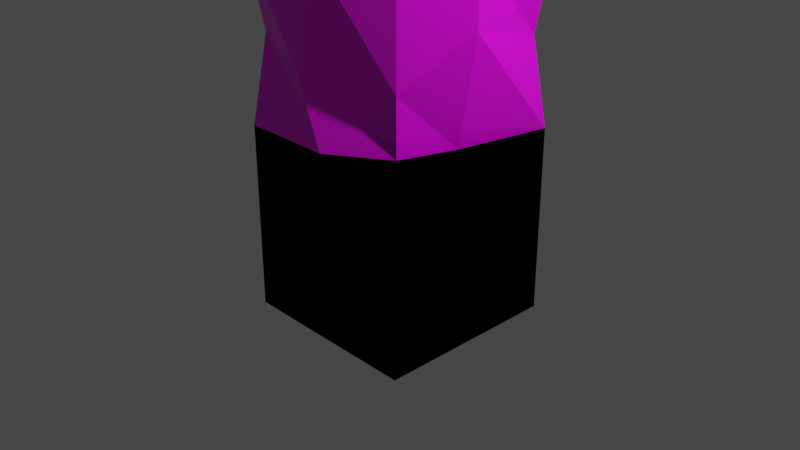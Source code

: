 # Source: Floating_Island_Marching_Cube_Tiles.blend  (saved by Blender 3.1.7; exported with 4.5.12 LTS)
import bpy
from mathutils import Matrix  # noqa: F401  (used for matrix-valued properties, if any)

bpy.ops.wm.read_factory_settings(use_empty=True)
scene = bpy.context.scene
scene.name = 'Scene'

# ---- collections
col_collection = bpy.data.collections.new('Collection'); scene.collection.children.link(col_collection)
col_old_tiles = bpy.data.collections.new('Old Tiles'); scene.collection.children.link(col_old_tiles)
col_tiles = bpy.data.collections.new('Tiles'); scene.collection.children.link(col_tiles)

# ---- images (referenced by path relative to the original .blend; pixels are not part of the script)
import os
ASSET_DIR = os.environ.get("B2B_ASSET_DIR", "")  # directory of the original .blend (textures are referenced by path, not embedded)
HERE = os.path.dirname(os.path.abspath(__file__))  # packed textures are extracted next to this script under _unpacked/

def load_image(name, relpath, width, height, colorspace="sRGB"):
    """Load a texture the original file referenced (path relative to the .blend, or extracted next to this script)."""
    p = next((c for c in (os.path.join(HERE, relpath), os.path.join(ASSET_DIR, relpath)) if relpath and os.path.exists(c)), "")
    if p:
        img = bpy.data.images.load(p, check_existing=True)
        img.name = name
    else:  # same state as the original file: an image datablock whose file is absent (Cycles renders it pink)
        img = bpy.data.images.new(name, width, height)
        img.source = "FILE"
        img.filepath = "//" + (relpath or name)
    img.colorspace_settings.name = colorspace
    return img
img_texture_png = load_image('texture.png', 'texture.png', 1024, 1024, 'sRGB')
img_texture_png_002 = load_image('texture.png.002', 'texture.png', 1024, 1024, 'sRGB')
img_texture_png_001 = load_image('texture.png.001', 'texture.png', 1024, 1024, 'sRGB')
img_texture_png_003 = load_image('texture.png.003', 'texture.png', 1024, 1024, 'sRGB')
img_texture_png_005 = load_image('texture.png.005', 'texture.png', 1024, 1024, 'sRGB')

# ---- materials (node trees are filled in below, after node groups)
mat_material = bpy.data.materials.new('Material')
mat_material.alpha_threshold = 0.0
mat_material.use_transparent_shadow = False
mat_material.line_color = (0.0, 0.0, 0.0, 1.0)
mat_material_003 = bpy.data.materials.new('Material.003')
mat_material_003.alpha_threshold = 0.0
mat_material_003.use_transparent_shadow = False
mat_material_003.line_color = (0.0, 0.0, 0.0, 1.0)
mat_material_002 = bpy.data.materials.new('Material.002')
mat_material_002.alpha_threshold = 0.0
mat_material_002.use_transparent_shadow = False
mat_material_002.line_color = (0.0, 0.0, 0.0, 1.0)
mat_material_001 = bpy.data.materials.new('Material.001')
mat_material_001.alpha_threshold = 0.0
mat_material_001.use_transparent_shadow = False
mat_material_001.line_color = (0.0, 0.0, 0.0, 1.0)
mat_material_005 = bpy.data.materials.new('Material.005')
mat_material_005.alpha_threshold = 0.0
mat_material_005.use_transparent_shadow = False
mat_material_005.line_color = (0.0, 0.0, 0.0, 1.0)

# ---- material node trees
mat_material.use_nodes = True; mat_material.node_tree.nodes.clear()
_N = mat_material.node_tree.nodes; _L = mat_material.node_tree.links
n0 = _N.new('ShaderNodeOutputMaterial'); n0.name = 'Material Output'; n0.location = (300, 300)
n1 = _N.new('ShaderNodeBsdfPrincipled'); n1.name = 'Principled BSDF'; n1.location = (10, 300)
n1.distribution = 'GGX'
n1.subsurface_method = 'RANDOM_WALK_SKIN'
n1.inputs[2].default_value = 0.4
n1.inputs[3].default_value = 1.45
n1.inputs[27].default_value = (0.0, 0.0, 0.0, 1.0)
n1.inputs[28].default_value = 1.0
n2 = _N.new('ShaderNodeTexImage'); n2.name = 'Image Texture'; n2.location = (-280, 275)
n2.image = img_texture_png
_L.new(n1.outputs[0], n0.inputs[0])
_L.new(n2.outputs[0], n1.inputs[0])
n0.is_active_output = True
mat_material_003.use_nodes = True; mat_material_003.node_tree.nodes.clear()
_N = mat_material_003.node_tree.nodes; _L = mat_material_003.node_tree.links
n0 = _N.new('ShaderNodeOutputMaterial'); n0.name = 'Material Output'; n0.location = (300, 300)
n1 = _N.new('ShaderNodeBsdfPrincipled'); n1.name = 'Principled BSDF'; n1.location = (10, 300)
n1.distribution = 'GGX'
n1.subsurface_method = 'RANDOM_WALK_SKIN'
n1.inputs[2].default_value = 0.4
n1.inputs[3].default_value = 1.45
n1.inputs[27].default_value = (0.0, 0.0, 0.0, 1.0)
n1.inputs[28].default_value = 1.0
n2 = _N.new('ShaderNodeTexImage'); n2.name = 'Image Texture'; n2.location = (-280, 275)
n2.image = img_texture_png_002
_L.new(n1.outputs[0], n0.inputs[0])
_L.new(n2.outputs[0], n1.inputs[0])
n0.is_active_output = True
mat_material_002.use_nodes = True; mat_material_002.node_tree.nodes.clear()
_N = mat_material_002.node_tree.nodes; _L = mat_material_002.node_tree.links
n0 = _N.new('ShaderNodeOutputMaterial'); n0.name = 'Material Output'; n0.location = (300, 300)
n1 = _N.new('ShaderNodeBsdfPrincipled'); n1.name = 'Principled BSDF'; n1.location = (10, 300)
n1.distribution = 'GGX'
n1.subsurface_method = 'RANDOM_WALK_SKIN'
n1.inputs[2].default_value = 0.4
n1.inputs[3].default_value = 1.45
n1.inputs[27].default_value = (0.0, 0.0, 0.0, 1.0)
n1.inputs[28].default_value = 1.0
n2 = _N.new('ShaderNodeTexImage'); n2.name = 'Image Texture'; n2.location = (-280, 275)
n2.image = img_texture_png_001
_L.new(n1.outputs[0], n0.inputs[0])
_L.new(n2.outputs[0], n1.inputs[0])
n0.is_active_output = True
mat_material_001.use_nodes = True; mat_material_001.node_tree.nodes.clear()
_N = mat_material_001.node_tree.nodes; _L = mat_material_001.node_tree.links
n0 = _N.new('ShaderNodeOutputMaterial'); n0.name = 'Material Output'; n0.location = (300, 300)
n1 = _N.new('ShaderNodeBsdfPrincipled'); n1.name = 'Principled BSDF'; n1.location = (10, 300)
n1.distribution = 'GGX'
n1.subsurface_method = 'RANDOM_WALK_SKIN'
n1.inputs[2].default_value = 0.4
n1.inputs[3].default_value = 1.45
n1.inputs[27].default_value = (0.0, 0.0, 0.0, 1.0)
n1.inputs[28].default_value = 1.0
n2 = _N.new('ShaderNodeTexImage'); n2.name = 'Image Texture'; n2.location = (-280, 275)
n2.image = img_texture_png_003
_L.new(n1.outputs[0], n0.inputs[0])
_L.new(n2.outputs[0], n1.inputs[0])
n0.is_active_output = True
mat_material_005.use_nodes = True; mat_material_005.node_tree.nodes.clear()
_N = mat_material_005.node_tree.nodes; _L = mat_material_005.node_tree.links
n0 = _N.new('ShaderNodeOutputMaterial'); n0.name = 'Material Output'; n0.location = (300, 300)
n1 = _N.new('ShaderNodeBsdfPrincipled'); n1.name = 'Principled BSDF'; n1.location = (10, 300)
n1.distribution = 'GGX'
n1.subsurface_method = 'RANDOM_WALK_SKIN'
n1.inputs[2].default_value = 0.4
n1.inputs[3].default_value = 1.45
n1.inputs[27].default_value = (0.0, 0.0, 0.0, 1.0)
n1.inputs[28].default_value = 1.0
n2 = _N.new('ShaderNodeTexImage'); n2.name = 'Image Texture'; n2.location = (-280, 275)
n2.image = img_texture_png_005
_L.new(n1.outputs[0], n0.inputs[0])
_L.new(n2.outputs[0], n1.inputs[0])
n0.is_active_output = True

# ---- world
world_world = bpy.data.worlds.new('World'); scene.world = world_world
world_world.use_nodes = True; world_world.node_tree.nodes.clear()
_N = world_world.node_tree.nodes; _L = world_world.node_tree.links
n0 = _N.new('ShaderNodeOutputWorld'); n0.name = 'World Output'; n0.location = (300, 300)
n1 = _N.new('ShaderNodeBackground'); n1.name = 'Background'; n1.location = (10, 300)
n1.inputs[0].default_value = (0.05088, 0.05088, 0.05088, 1.0)
_L.new(n1.outputs[0], n0.inputs[0])
n0.is_active_output = True
world_world.color = (0.05088, 0.05088, 0.05088)
world_world.use_sun_shadow = False
world_world.sun_shadow_jitter_overblur = 0.0

# ---- cameras
cam_camera = bpy.data.cameras.new('Camera')
cam_camera.clip_end = 100.0
cam_camera.ortho_scale = 7.314

# ---- lights
light_light = bpy.data.lights.new('Light', 'POINT')
light_light.transmission_factor = 0.0
light_light.energy = 1000.0
light_light.shadow_soft_size = 0.1
light_light.shadow_maximum_resolution = 0.006
light_light.use_absolute_resolution = True

# ---- meshes
me_cube_003 = bpy.data.meshes.new('Cube.003')
me_cube_003.from_pydata([(-1.0, -1.0, -1.0), (-1.0, -1.0, 1.0), (-1.0, 1.0, 1.0), (1.0, -1.0, -1.0), (1.0, -1.0, 1.0), (1.0, 1.0, 1.0)], [], [(3, 4, 1, 0), (5, 2, 1, 4)])
_uv = me_cube_003.uv_layers.new(name='UVMap')
_uv.uv.foreach_set('vector', [0.1199, 0.6727, 0.1199, 0.1729, 0.6197, 0.1729, 0.6197, 0.6727, 0.7224, 0.61, 0.7224, 0.4333, 0.8991, 0.4333, 0.8991, 0.61])
me_cube_003.materials.append(mat_material)
me_cube_003.use_remesh_fix_poles = True
me_cube_003.use_remesh_preserve_attributes = False
me_cube_003.update()
me_cube_007 = bpy.data.meshes.new('Cube.007')
me_cube_007.from_pydata([(-1.0, -1.0, -1.0), (-1.0, -1.0, 1.0), (1.0, -1.0, -1.0), (1.0, -1.0, 1.0)], [], [(2, 3, 1, 0)])
_uv = me_cube_007.uv_layers.new(name='UVMap')
_uv.uv.foreach_set('vector', [0.401, 0.4232, 0.1781, 0.4232, 0.1781, 0.2003, 0.401, 0.2003])
me_cube_007.materials.append(mat_material_003)
me_cube_007.use_remesh_fix_poles = True
me_cube_007.use_remesh_preserve_attributes = False
me_cube_007.update()
me_cube_002 = bpy.data.meshes.new('Cube.002')
me_cube_002.from_pydata([(-1.0, -1.0, -1.0), (-1.0, -1.0, 1.0), (-1.0, 1.0, -1.0), (1.0, -1.0, -1.0), (1.0, -1.0, 1.0), (1.0, 1.0, -1.0)], [], [(3, 4, 1, 0), (2, 5, 3, 0)])
_uv = me_cube_002.uv_layers.new(name='UVMap')
_uv.uv.foreach_set('vector', [0.401, 0.4232, 0.1781, 0.4232, 0.1781, 0.2003, 0.401, 0.2003, 0.6239, 0.2003, 0.6239, 0.4232, 0.401, 0.4232, 0.401, 0.2003])
me_cube_002.materials.append(mat_material)
me_cube_002.use_remesh_fix_poles = True
me_cube_002.use_remesh_preserve_attributes = False
me_cube_002.update()
me_cube_006 = bpy.data.meshes.new('Cube.006')
me_cube_006.from_pydata([(-1.0, -1.0, -1.0), (-1.0, -1.0, 1.0), (-1.0, 1.0, 1.0), (1.0, -1.0, -1.0), (1.0, -1.0, 1.0), (1.0, 1.0, -1.0), (1.0, 1.0, 1.0)], [], [(5, 6, 4, 3), (3, 4, 1, 0), (6, 2, 1, 4)])
_uv = me_cube_006.uv_layers.new(name='UVMap')
_uv.uv.foreach_set('vector', [0.2588, 0.9201, 0.02253, 0.9201, 0.02253, 0.5, 0.2588, 0.5, 0.2588, 0.5, 0.02253, 0.5, 0.02253, 0.07988, 0.2588, 0.07988, 0.7051, 0.1328, 0.9863, 0.1328, 0.9863, 0.6327, 0.7051, 0.6327])
me_cube_006.materials.append(mat_material_002)
me_cube_006.use_remesh_fix_poles = True
me_cube_006.use_remesh_preserve_attributes = False
me_cube_006.update()
me_cube_001 = bpy.data.meshes.new('Cube.001')
me_cube_001.from_pydata([(-1.0, -1.0, -1.0), (-1.0, -1.0, 1.0), (1.0, -1.0, -1.0), (1.0, -1.0, 1.0), (1.0, 1.0, -1.0), (1.0, 1.0, 1.0)], [], [(4, 5, 3, 2), (2, 3, 1, 0)])
_uv = me_cube_001.uv_layers.new(name='UVMap')
_uv.uv.foreach_set('vector', [0.2813, 0.9999, 9.053e-05, 0.9999, 9.053e-05, 0.5, 0.2813, 0.5, 0.2813, 0.5, 9.053e-05, 0.5, 9.052e-05, 9.052e-05, 0.2813, 9.052e-05])
me_cube_001.materials.append(mat_material)
me_cube_001.use_remesh_fix_poles = True
me_cube_001.use_remesh_preserve_attributes = False
me_cube_001.update()
me_cube = bpy.data.meshes.new('Cube')
me_cube.from_pydata([(1.0, 1.0, 1.0), (1.0, 1.0, -1.0), (1.0, -1.0, 1.0), (1.0, -1.0, -1.0), (-1.0, 1.0, -1.0), (-1.0, -1.0, 1.0), (-1.0, -1.0, -1.0)], [], [(3, 2, 5, 6), (4, 1, 3, 6), (1, 0, 2, 3)])
_uv = me_cube.uv_layers.new(name='UVMap')
_uv.uv.foreach_set('vector', [0.2582, 0.5, 0.02321, 0.5, 0.02321, 0.08231, 0.2582, 0.08231, 0.3156, 0.06074, 0.5286, 0.06074, 0.5286, 0.4394, 0.3156, 0.4394, 0.2582, 0.9177, 0.02321, 0.9177, 0.02321, 0.5, 0.2582, 0.5])
me_cube.materials.append(mat_material)
me_cube.use_remesh_preserve_volume = False
me_cube.use_remesh_preserve_attributes = False
me_cube.use_mirror_vertex_groups = False
me_cube.update()
me_cube_004 = bpy.data.meshes.new('Cube.004')
me_cube_004.from_pydata([(-1.0, -1.0, 1.0), (-1.0, 1.0, 1.0), (1.0, -1.0, 1.0), (1.0, 1.0, 1.0)], [], [(3, 1, 0, 2)])
_uv = me_cube_004.uv_layers.new(name='UVMap')
_uv.uv.foreach_set('vector', [0.7138, 0.4169, 0.9355, 0.4169, 0.9355, 0.6386, 0.7138, 0.6386])
me_cube_004.materials.append(mat_material)
me_cube_004.use_remesh_fix_poles = True
me_cube_004.use_remesh_preserve_attributes = False
me_cube_004.update()
me_cube_005 = bpy.data.meshes.new('Cube.005')
me_cube_005.from_pydata([(-1.0, -1.0, -1.0), (-1.0, 1.0, -1.0), (1.0, -1.0, -1.0), (1.0, 1.0, -1.0)], [], [(1, 3, 2, 0)])
_uv = me_cube_005.uv_layers.new(name='UVMap')
_uv.uv.foreach_set('vector', [0.3864, 0.2054, 0.5199, 0.2054, 0.5199, 0.4428, 0.3864, 0.4428])
me_cube_005.materials.append(mat_material)
me_cube_005.use_remesh_fix_poles = True
me_cube_005.use_remesh_preserve_attributes = False
me_cube_005.update()
me_cube_008 = bpy.data.meshes.new('Cube.008')
me_cube_008.from_pydata([(-1.0, -0.55, -0.25), (-1.0, -1.0, 1.0), (0.397, -0.6, 0.1467), (0.6, -0.6, 1.0), (0.55, 1.0, -0.25), (1.0, 1.0, 1.0), (-1.0, -1.0, 0.8), (1.0, 1.0, 0.8), (0.4473, -0.6062, 0.6973), (0.7356, 0.06625, 0.1656), (0.8, 0.0, 1.0), (0.9386, 0.2216, 0.8459), (-0.1439, -0.7876, -0.0315), (0.0, -1.0, 1.0), (-0.08412, -0.9214, 0.4568), (-1.0, 1.0, -1.0), (-1.0, 0.0, -0.8), (0.0, 1.0, -0.8), (0.3979, -0.0613, -0.3978)], [], [(11, 10, 3, 8), (14, 13, 1, 6), (12, 14, 6, 0), (9, 11, 8, 2), (4, 7, 11, 9), (7, 5, 10, 11), (2, 8, 14, 12), (8, 3, 13, 14), (17, 18, 16, 15), (12, 0, 16, 18), (4, 9, 18, 17), (12, 18, 9, 2)])
_uv = me_cube_008.uv_layers.new(name='UVMap')
_uv.uv.foreach_set('vector', [0.1407, 0.7101, 0.02253, 0.7101, 0.02253, 0.5, 0.1407, 0.5, 0.1407, 0.2899, 0.02253, 0.2899, 0.02253, 0.07988, 0.1407, 0.07988, 0.1998, 0.2899, 0.1407, 0.2899, 0.1407, 0.07988, 0.1998, 0.07988, 0.1998, 0.7101, 0.1407, 0.7101, 0.1407, 0.5, 0.1998, 0.5, 0.1998, 0.9201, 0.1407, 0.9201, 0.1407, 0.7101, 0.1998, 0.7101, 0.1407, 0.9201, 0.02253, 0.9201, 0.02253, 0.7101, 0.1407, 0.7101, 0.1998, 0.5, 0.1407, 0.5, 0.1407, 0.2899, 0.1998, 0.2899, 0.1407, 0.5, 0.02253, 0.5, 0.02253, 0.2899, 0.1407, 0.2899, 0.2588, 0.9201, 0.2588, 0.7101, 0.2588, 0.7101, 0.2588, 0.9201, 0.2588, 0.2899, 0.2588, 0.07988, 0.2588, 0.07988, 0.2588, 0.2899, 0.2588, 0.9201, 0.2588, 0.7101, 0.2588, 0.7101, 0.2588, 0.9201, 0.2588, 0.2899, 0.2588, 0.2899, 0.2588, 0.7101, 0.2588, 0.5])
me_cube_008.materials.append(mat_material_001)
me_cube_008.use_remesh_fix_poles = True
me_cube_008.use_remesh_preserve_attributes = False
me_cube_008.update()
me_cube_010 = bpy.data.meshes.new('Cube.010')
me_cube_010.from_pydata([(-1.0, -1.0, -1.0), (-1.0, -1.0, 1.0), (-1.0, 1.0, 1.0), (0.6, -0.6, -1.0), (0.6, -0.6, 1.0), (1.0, 1.0, -1.0), (1.0, 1.0, 1.0), (-1.0, -1.0, 0.8), (1.0, 1.0, 0.8), (0.6, -0.6, 0.6973), (-1.0, 0.0, 1.0), (0.8, 0.0, -1.0), (1.0, 0.0, 1.0), (1.0, 0.0, 0.8459), (0.0, 1.0, 1.0), (0.0, -1.0, -1.0), (0.0, -1.0, 1.0), (0.009883, -0.9953, 0.7999), (0.0, 0.0, 1.0), (0.8, 1.0, -0.1), (0.6, -0.6, -0.3868), (-1.0, -0.8, -0.1), (1.0, 0.0, 0.1619), (-0.2879, -1.0, -0.2885)], [], [(13, 12, 4, 9), (17, 16, 1, 7), (18, 10, 1, 16), (23, 17, 7, 21), (22, 13, 9, 20), (19, 8, 13, 22), (14, 2, 10, 18), (8, 6, 12, 13), (6, 14, 18, 12), (20, 9, 17, 23), (12, 18, 16, 4), (9, 4, 16, 17), (3, 20, 23, 15), (5, 19, 22, 11), (11, 22, 20, 3), (15, 23, 21, 0)])
_uv = me_cube_010.uv_layers.new(name='UVMap')
_uv.uv.foreach_set('vector', [0.7196, 0.4703, 0.7349, 0.4523, 0.7823, 0.5789, 0.7524, 0.6143, 0.8524, 0.7055, 0.8536, 0.6633, 0.9723, 0.6633, 0.9723, 0.7055, 0.8536, 0.4523, 0.9723, 0.4523, 0.9723, 0.6633, 0.8536, 0.6633, 0.1865, 0.2512, 0.02664, 0.3195, 0.0294, 0.06367, 0.1613, 0.05774, 0.1154, 0.6854, 0.01805, 0.6861, 0.04013, 0.5014, 0.1972, 0.5061, 0.1606, 0.94, 0.02718, 0.9423, 0.01805, 0.6861, 0.1154, 0.6854, 0.8536, 0.2412, 0.9723, 0.2412, 0.9723, 0.4523, 0.8536, 0.4523, 0.7111, 0.2412, 0.7349, 0.2412, 0.7349, 0.4523, 0.7166, 0.4523, 0.7349, 0.2412, 0.8536, 0.2412, 0.8536, 0.4523, 0.7349, 0.4523, 0.1972, 0.5061, 0.04013, 0.5014, 0.02664, 0.3195, 0.1865, 0.2512, 0.7349, 0.4523, 0.8536, 0.4523, 0.8536, 0.6633, 0.7823, 0.5789, 0.7624, 0.632, 0.7823, 0.5789, 0.8536, 0.6633, 0.8393, 0.6971, 0.286, 0.5114, 0.1972, 0.5061, 0.1865, 0.2512, 0.2901, 0.3273, 0.2934, 0.9341, 0.1606, 0.94, 0.1154, 0.6854, 0.2835, 0.6735, 0.2835, 0.6735, 0.1154, 0.6854, 0.1972, 0.5061, 0.286, 0.5114, 0.2901, 0.3273, 0.1865, 0.2512, 0.1613, 0.05774, 0.2934, 0.07189])
me_cube_010.materials.append(mat_material_005)
me_cube_010.use_remesh_fix_poles = True
me_cube_010.use_remesh_preserve_attributes = False
me_cube_010.update()

# ---- objects
ob_light = bpy.data.objects.new('Light', light_light)
ob_camera = bpy.data.objects.new('Camera', cam_camera)
ob_edge_top_old = bpy.data.objects.new('Edge Top Old', me_cube_003)
ob_edge_center_old = bpy.data.objects.new('Edge Center Old', me_cube_007)
ob_edge_bottom_old = bpy.data.objects.new('Edge Bottom Old', me_cube_002)
ob_corner_top_old = bpy.data.objects.new('Corner Top Old', me_cube_006)
ob_corner_center_old = bpy.data.objects.new('Corner Center Old', me_cube_001)
ob_corner_bottom_old = bpy.data.objects.new('Corner Bottom Old', me_cube)
ob_center_top_old = bpy.data.objects.new('Center Top Old', me_cube_004)
ob_center_bottom_old = bpy.data.objects.new('Center Bottom Old', me_cube_005)
ob_corner_top = bpy.data.objects.new('Corner Top', me_cube_008)
ob_corner_center = bpy.data.objects.new('Corner Center', me_cube_010)

# ---- transforms, parenting, visibility, modifiers, constraints
ob_light.location = (4.076, 1.005, 5.904)
ob_light.rotation_euler = (0.6503, 0.05522, 1.866)
ob_light.lock_rotations_4d = False
ob_light.empty_display_type = 'ARROWS'
ob_light.color = (0.0, 0.0, 0.0, 0.0)
ob_light.lineart.crease_threshold = 0.0
ob_camera.location = (7.359, -6.926, 4.958)
ob_camera.rotation_euler = (1.109, 0.0, 0.8149)
ob_camera.lock_rotations_4d = False
ob_camera.empty_display_type = 'ARROWS'
ob_camera.color = (0.0, 0.0, 0.0, 0.0)
ob_camera.display_type = 'WIRE'
ob_camera.lineart.crease_threshold = 0.0
ob_edge_top_old.location = (0.0, 0.0, 0.0)
ob_edge_center_old.location = (0.0, 0.0, 0.0)
ob_edge_bottom_old.location = (0.0, 0.0, 0.0)
ob_corner_top_old.location = (0.0, 0.0, 0.0)
ob_corner_center_old.location = (0.0, 0.0, 0.0)
ob_corner_bottom_old.location = (0.0, 0.0, 0.0)
ob_corner_bottom_old.lock_rotations_4d = False
ob_corner_bottom_old.empty_display_type = 'ARROWS'
ob_corner_bottom_old.lineart.crease_threshold = 0.0
ob_center_top_old.location = (0.0, 0.0, 0.0)
ob_center_bottom_old.location = (0.0, 0.0, 0.0)
ob_corner_top.location = (0.0, 0.0, 0.0)
ob_corner_center.location = (0.0, 0.0, 2.0)

# ---- collection membership
col_collection.objects.link(ob_light)
col_collection.objects.link(ob_camera)
col_old_tiles.objects.link(ob_edge_top_old)
col_old_tiles.objects.link(ob_edge_center_old)
col_old_tiles.objects.link(ob_edge_bottom_old)
col_old_tiles.objects.link(ob_corner_top_old)
col_old_tiles.objects.link(ob_corner_center_old)
col_old_tiles.objects.link(ob_corner_bottom_old)
col_old_tiles.objects.link(ob_center_top_old)
col_old_tiles.objects.link(ob_center_bottom_old)
col_tiles.objects.link(ob_corner_top)
col_tiles.objects.link(ob_corner_center)

# ---- scene / render settings (as saved in the file)
scene.camera = ob_camera
scene.frame_start = 1; scene.frame_end = 250; scene.frame_set(1)
scene.render.engine = 'BLENDER_EEVEE_NEXT'
scene.cycles.sampling_pattern = 'TABULATED_SOBOL'
scene.cycles.use_light_tree = False
scene.view_settings.view_transform = 'Filmic'
bpy.context.view_layer.update()
